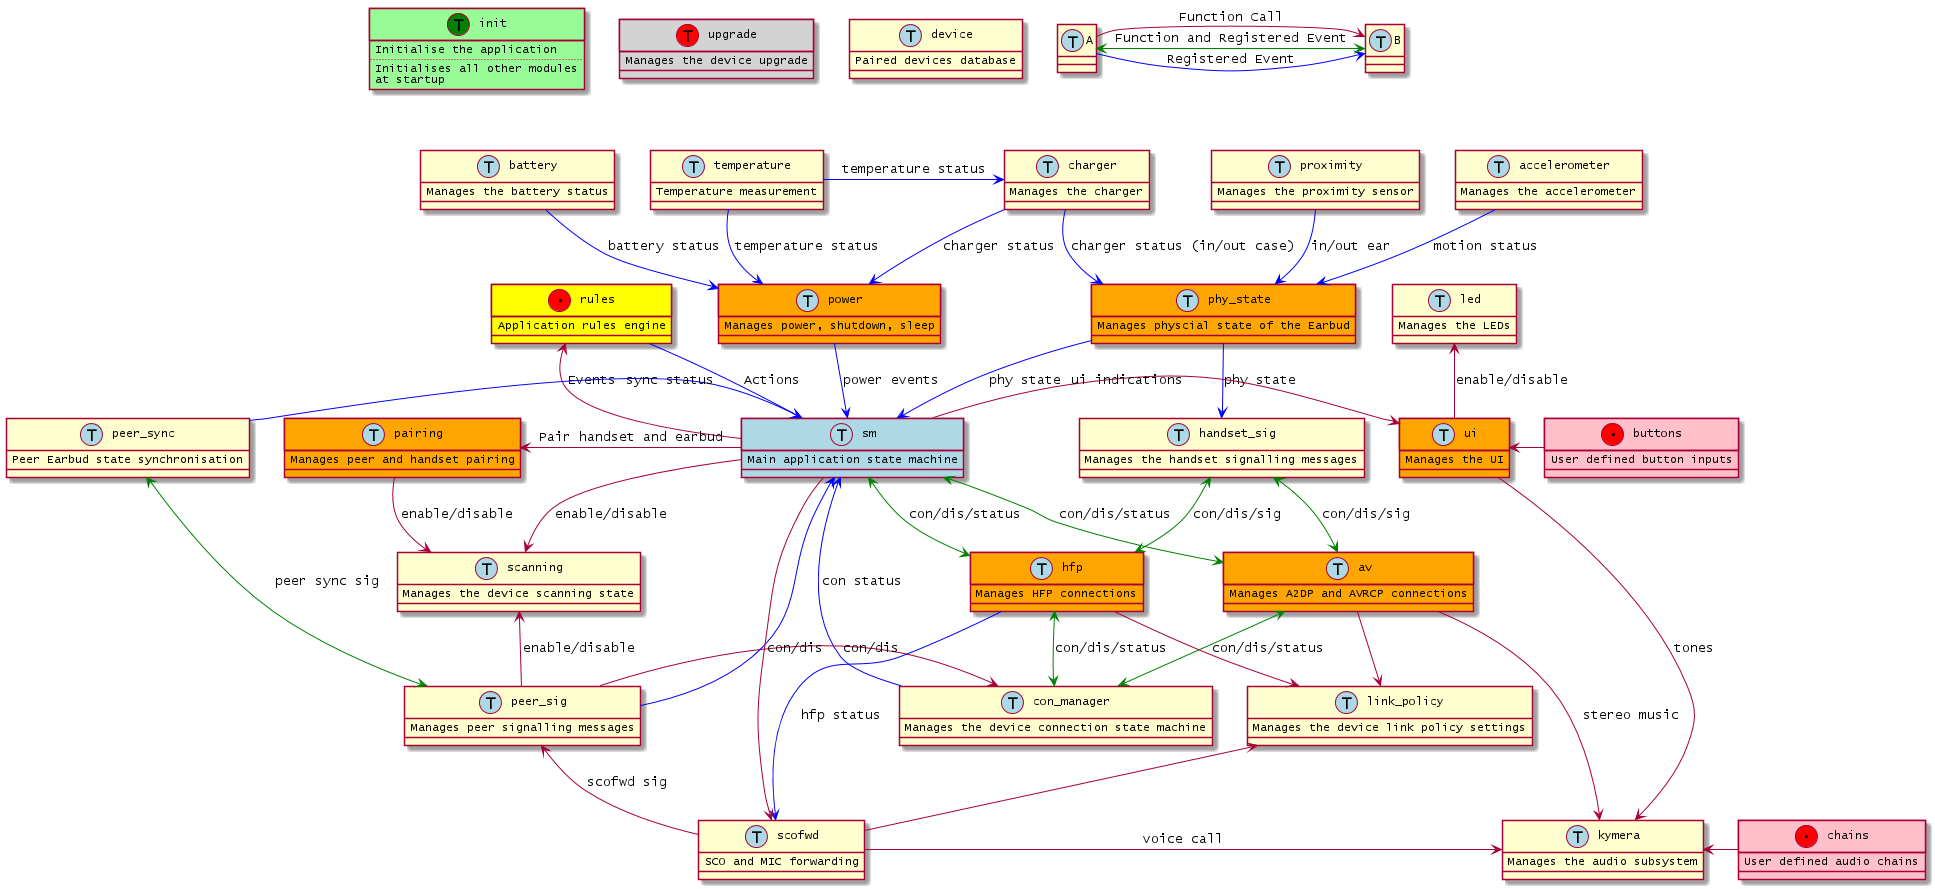

The diagram above was rendered by PlantUML. Its source (embedded in the PNG):
@startuml inline_umlgraph_3.png
            class init << (T,Green) >> #paleGreen {
                Initialise the application
                ....
                Initialises all other modules
                at startup
            }
            class led << (T,lightblue) >> {
                Manages the LEDs
                }
            class hfp << (T,lightblue) >> #Orange {
                Manages HFP connections
                }
            class ui << (T,lightblue) >> #Orange {
                Manages the UI
                }
            class sm << (T,lightblue) >> #lightBlue {
                Main application state machine
                }
            class link_policy << (T,lightblue) >> {
                Manages the device link policy settings
                }
            class av << (T,lightblue) >> #Orange {
                Manages A2DP and AVRCP connections
                }
            class charger << (T,lightblue) >> {
                Manages the charger
                }
            class battery << (T,lightblue) >> {
                Manages the battery status
                }
            class temperature << (T,lightblue) >> {
                Temperature measurement
                }
            class power << (T,lightblue) >> #Orange {
                Manages power, shutdown, sleep
                }
            class pairing << (T,lightblue) >> #Orange {
                Manages peer and handset pairing
                }
            class scanning << (T,lightblue) >> {
                Manages the device scanning state
                }
            class device << (T,lightblue) >> {
                Paired devices database
                }
            class con_manager << (T,lightblue) >> {
                Manages the device connection state machine
                }
            class peer_sig << (T,lightblue) >> {
                Manages peer signalling messages
                }
            class handset_sig << (T,lightblue) >> {
                Manages the handset signalling messages
                }
            class phy_state << (T,lightblue) >> #Orange {
                Manages physcial state of the Earbud
                }
            class kymera << (T,lightblue) >> {
                Manages the audio subsystem
                }
            class upgrade << (T,red) >> #lightGrey {
                Manages the device upgrade
                }
            class proximity << (T,lightblue) >> {
                Manages the proximity sensor
                }
            class accelerometer << (T,lightblue) >> {
                Manages the accelerometer
                }
            class rules << (.,red) >> #yellow {
                Application rules engine
                }
            class chains << (.,red) >> #pink {
                User defined audio chains
                }
            class buttons << (.,red) >> #pink {
                User defined button inputs
                }
            class peer_sync << (T,lightblue) >> {
                Peer Earbud state synchronisation
                }
            class scofwd << (T,lightblue) >> {
                SCO and MIC forwarding
                }

            class A << (T,lightblue) >> {
            }

            class B << (T,lightblue) >> {
            }

            init -[hidden]right->upgrade
            upgrade -[hidden]right->device
                        device -[hidden]right-> A
                        A -[hidden]d-> charger

                        A -right-> B : Function Call
                        A -right[#blue]-> B : Registered Event
                        A <-right[#green]-> B : Function and Registered Event

                        rules-d[#blue]->sm : Actions
                        sm -u-> rules : Events
                        chains-l->kymera
                        buttons-l->ui

                        temperature -d[#blue]-> power : temperature status
                        temperature -r[#blue]-> charger : temperature status
                        charger -d[#blue]-> phy_state : charger status (in/out case)
                        battery -[hidden]r->temperature
                        charger -d[#blue]-> power : charger status
                        battery -d[#blue]-> power : battery status
                        proximity -d[#blue]-> phy_state : in/out ear
                        proximity -[hidden]r->accelerometer
                        accelerometer -d[#blue]-> phy_state :  motion status
                        power -d[#blue]-> sm : power events
                        phy_state -d[#blue]-> sm : phy state
                        phy_state -[#blue]-> handset_sig : phy state

                        sm -r-> ui : ui indications
                        ui -u-> led : enable/disable
                        ui -d-> kymera : tones

                        con_manager -[#blue]> sm : con status
                        con_manager -r[hidden]-> link_policy
                        av <-[#green]-> con_manager : con/dis/status
                        hfp <-[#green]-> con_manager : con/dis/status
                        peer_sig -r-> con_manager : con/dis

                        sm -l-> pairing : Pair handset and earbud
                        pairing -d-> scanning : enable/disable
                        sm -d-> scanning : enable/disable

                        sm <-d[#green]-> hfp : con/dis/status
                        hfp -d[#blue]-> scofwd : hfp status
                        scofwd -r-> kymera : voice call
                        hfp <-u[#green]-> handset_sig : con/dis/sig
                        hfp -d-> link_policy

                        sm <-d[#green]-> av : con/dis/status
                        av <-u[#green]-> handset_sig : con/dis/sig
                        av -d-> link_policy
                        av -r-> kymera : stereo music

                        peer_sig -d[#blue]-> sm
                        peer_sig -u-> scanning : enable/disable

                        peer_sync -r[hidden]-> pairing
                        peer_sync -r[#blue]->sm : sync status
                        peer_sync <-d[#green]-> peer_sig : peer sync sig

                        sm -d-> scofwd : con/dis
                        scofwd -l-> peer_sig : scofwd sig
                        scofwd -u-> link_policy
@enduml